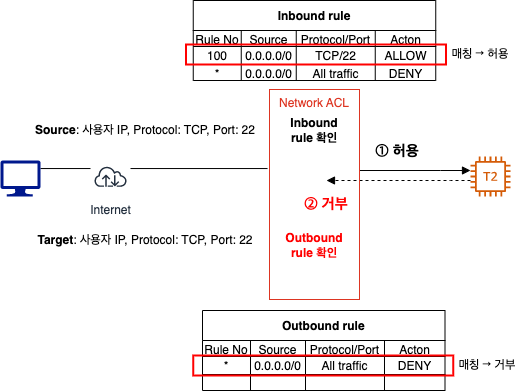

The diagram above was exported from draw.io. Its source (the exported page's mxGraphModel, read from the mxfile embedded in the PNG):
<mxGraphModel dx="1114" dy="877" grid="1" gridSize="10" guides="1" tooltips="1" connect="1" arrows="1" fold="1" page="1" pageScale="1" pageWidth="827" pageHeight="1169" math="0" shadow="0">
  <root>
    <mxCell id="0" />
    <mxCell id="1" parent="0" />
    <mxCell id="EIjQXRE9DcEJxLX_bb-6-1" style="edgeStyle=orthogonalEdgeStyle;rounded=0;orthogonalLoop=1;jettySize=auto;html=1;entryX=-0.022;entryY=0.424;entryDx=0;entryDy=0;entryPerimeter=0;endArrow=none;endFill=0;" edge="1" parent="1">
      <mxGeometry relative="1" as="geometry">
        <mxPoint x="130" y="248.03999999999996" as="sourcePoint" />
        <mxPoint x="357.02" y="248.03999999999996" as="targetPoint" />
      </mxGeometry>
    </mxCell>
    <mxCell id="EIjQXRE9DcEJxLX_bb-6-2" value="" style="sketch=0;aspect=fixed;pointerEvents=1;shadow=0;dashed=0;html=1;strokeColor=none;labelPosition=center;verticalLabelPosition=bottom;verticalAlign=top;align=center;fillColor=#00188D;shape=mxgraph.azure.computer" vertex="1" parent="1">
      <mxGeometry x="90" y="240" width="40" height="36" as="geometry" />
    </mxCell>
    <mxCell id="EIjQXRE9DcEJxLX_bb-6-3" style="edgeStyle=orthogonalEdgeStyle;rounded=0;orthogonalLoop=1;jettySize=auto;html=1;endArrow=block;endFill=1;dashed=1;" edge="1" parent="1" source="EIjQXRE9DcEJxLX_bb-6-4">
      <mxGeometry relative="1" as="geometry">
        <Array as="points">
          <mxPoint x="540" y="260" />
          <mxPoint x="540" y="260" />
        </Array>
        <mxPoint x="527" y="260" as="sourcePoint" />
        <mxPoint x="416" y="260" as="targetPoint" />
      </mxGeometry>
    </mxCell>
    <mxCell id="EIjQXRE9DcEJxLX_bb-6-4" value="" style="sketch=0;outlineConnect=0;fontColor=#232F3E;gradientColor=none;fillColor=#D45B07;strokeColor=none;dashed=0;verticalLabelPosition=bottom;verticalAlign=top;align=center;html=1;fontSize=12;fontStyle=0;aspect=fixed;pointerEvents=1;shape=mxgraph.aws4.t2_instance;" vertex="1" parent="1">
      <mxGeometry x="560" y="236" width="40" height="40" as="geometry" />
    </mxCell>
    <mxCell id="EIjQXRE9DcEJxLX_bb-6-5" style="edgeStyle=orthogonalEdgeStyle;rounded=0;orthogonalLoop=1;jettySize=auto;html=1;endArrow=block;endFill=1;" edge="1" parent="1" source="EIjQXRE9DcEJxLX_bb-6-7" target="EIjQXRE9DcEJxLX_bb-6-4">
      <mxGeometry relative="1" as="geometry">
        <Array as="points">
          <mxPoint x="530" y="250" />
          <mxPoint x="530" y="250" />
        </Array>
      </mxGeometry>
    </mxCell>
    <mxCell id="EIjQXRE9DcEJxLX_bb-6-7" value="Network ACL" style="fillColor=none;strokeColor=#DD3522;verticalAlign=top;fontStyle=0;fontColor=#DD3522;" vertex="1" parent="1">
      <mxGeometry x="359" y="169" width="90" height="210" as="geometry" />
    </mxCell>
    <mxCell id="EIjQXRE9DcEJxLX_bb-6-8" value="Internet" style="sketch=0;outlineConnect=0;fontColor=#232F3E;gradientColor=none;strokeColor=#232F3E;fillColor=#ffffff;dashed=0;verticalLabelPosition=bottom;verticalAlign=top;align=center;html=1;fontSize=12;fontStyle=0;aspect=fixed;shape=mxgraph.aws4.resourceIcon;resIcon=mxgraph.aws4.internet;" vertex="1" parent="1">
      <mxGeometry x="180" y="236" width="40" height="40" as="geometry" />
    </mxCell>
    <mxCell id="EIjQXRE9DcEJxLX_bb-6-9" value="&lt;b&gt;Source&lt;/b&gt;: 사용자 IP, Protocol: TCP, Port: 22" style="text;html=1;strokeColor=none;fillColor=none;align=center;verticalAlign=middle;whiteSpace=wrap;rounded=0;" vertex="1" parent="1">
      <mxGeometry x="120" y="200" width="230" height="20" as="geometry" />
    </mxCell>
    <mxCell id="EIjQXRE9DcEJxLX_bb-6-10" value="&lt;b&gt;Target&lt;/b&gt;: 사용자 IP, Protocol: TCP, Port: 22" style="text;html=1;strokeColor=none;fillColor=none;align=center;verticalAlign=middle;whiteSpace=wrap;rounded=0;" vertex="1" parent="1">
      <mxGeometry x="120" y="310" width="230" height="20" as="geometry" />
    </mxCell>
    <mxCell id="EIjQXRE9DcEJxLX_bb-6-11" value="Inbound rule 확인" style="text;html=1;strokeColor=none;fillColor=none;align=center;verticalAlign=middle;whiteSpace=wrap;rounded=0;fontStyle=1" vertex="1" parent="1">
      <mxGeometry x="369" y="195" width="70" height="30" as="geometry" />
    </mxCell>
    <mxCell id="EIjQXRE9DcEJxLX_bb-6-12" value="&amp;nbsp;① 허용" style="text;html=1;strokeColor=none;fillColor=none;align=center;verticalAlign=middle;whiteSpace=wrap;rounded=0;fontStyle=1;fontSize=15;" vertex="1" parent="1">
      <mxGeometry x="460" y="217.5" width="50" height="25" as="geometry" />
    </mxCell>
    <mxCell id="EIjQXRE9DcEJxLX_bb-6-13" value="&amp;nbsp;② 거부" style="text;html=1;strokeColor=none;fillColor=none;align=center;verticalAlign=middle;whiteSpace=wrap;rounded=0;fontStyle=1;fontSize=15;fontColor=#FF0000;" vertex="1" parent="1">
      <mxGeometry x="389" y="270" width="50" height="25" as="geometry" />
    </mxCell>
    <mxCell id="EIjQXRE9DcEJxLX_bb-6-14" value="Outbound rule 확인" style="text;html=1;strokeColor=none;fillColor=none;align=center;verticalAlign=middle;whiteSpace=wrap;rounded=0;fontStyle=1;fontColor=#FF0000;" vertex="1" parent="1">
      <mxGeometry x="369" y="310" width="70" height="30" as="geometry" />
    </mxCell>
    <mxCell id="EIjQXRE9DcEJxLX_bb-6-47" value="Inbound rule" style="shape=table;startSize=30;container=1;collapsible=0;childLayout=tableLayout;fontStyle=1" vertex="1" parent="1">
      <mxGeometry x="282.75" y="80" width="242.5" height="80" as="geometry" />
    </mxCell>
    <mxCell id="EIjQXRE9DcEJxLX_bb-6-48" value="" style="shape=tableRow;horizontal=0;startSize=0;swimlaneHead=0;swimlaneBody=0;strokeColor=inherit;top=0;left=0;bottom=0;right=0;collapsible=0;dropTarget=0;fillColor=none;points=[[0,0.5],[1,0.5]];portConstraint=eastwest;" vertex="1" parent="EIjQXRE9DcEJxLX_bb-6-47">
      <mxGeometry y="30" width="242.5" height="16" as="geometry" />
    </mxCell>
    <mxCell id="EIjQXRE9DcEJxLX_bb-6-49" value="Rule No" style="shape=partialRectangle;html=1;whiteSpace=wrap;connectable=0;strokeColor=inherit;overflow=hidden;fillColor=none;top=0;left=0;bottom=0;right=0;pointerEvents=1;" vertex="1" parent="EIjQXRE9DcEJxLX_bb-6-48">
      <mxGeometry width="48" height="16" as="geometry">
        <mxRectangle width="48" height="16" as="alternateBounds" />
      </mxGeometry>
    </mxCell>
    <mxCell id="EIjQXRE9DcEJxLX_bb-6-50" value="Source" style="shape=partialRectangle;html=1;whiteSpace=wrap;connectable=0;strokeColor=inherit;overflow=hidden;fillColor=none;top=0;left=0;bottom=0;right=0;pointerEvents=1;" vertex="1" parent="EIjQXRE9DcEJxLX_bb-6-48">
      <mxGeometry x="48" width="55" height="16" as="geometry">
        <mxRectangle width="55" height="16" as="alternateBounds" />
      </mxGeometry>
    </mxCell>
    <mxCell id="EIjQXRE9DcEJxLX_bb-6-51" value="Protocol/Port" style="shape=partialRectangle;html=1;whiteSpace=wrap;connectable=0;strokeColor=inherit;overflow=hidden;fillColor=none;top=0;left=0;bottom=0;right=0;pointerEvents=1;" vertex="1" parent="EIjQXRE9DcEJxLX_bb-6-48">
      <mxGeometry x="103" width="79" height="16" as="geometry">
        <mxRectangle width="79" height="16" as="alternateBounds" />
      </mxGeometry>
    </mxCell>
    <mxCell id="EIjQXRE9DcEJxLX_bb-6-52" value="Acton" style="shape=partialRectangle;html=1;whiteSpace=wrap;connectable=0;strokeColor=inherit;overflow=hidden;fillColor=none;top=0;left=0;bottom=0;right=0;pointerEvents=1;" vertex="1" parent="EIjQXRE9DcEJxLX_bb-6-48">
      <mxGeometry x="182" width="61" height="16" as="geometry">
        <mxRectangle width="61" height="16" as="alternateBounds" />
      </mxGeometry>
    </mxCell>
    <mxCell id="EIjQXRE9DcEJxLX_bb-6-53" value="" style="shape=tableRow;horizontal=0;startSize=0;swimlaneHead=0;swimlaneBody=0;strokeColor=inherit;top=0;left=0;bottom=0;right=0;collapsible=0;dropTarget=0;fillColor=none;points=[[0,0.5],[1,0.5]];portConstraint=eastwest;" vertex="1" parent="EIjQXRE9DcEJxLX_bb-6-47">
      <mxGeometry y="46" width="242.5" height="18" as="geometry" />
    </mxCell>
    <mxCell id="EIjQXRE9DcEJxLX_bb-6-54" value="100" style="shape=partialRectangle;html=1;whiteSpace=wrap;connectable=0;strokeColor=inherit;overflow=hidden;fillColor=none;top=0;left=0;bottom=0;right=0;pointerEvents=1;" vertex="1" parent="EIjQXRE9DcEJxLX_bb-6-53">
      <mxGeometry width="48" height="18" as="geometry">
        <mxRectangle width="48" height="18" as="alternateBounds" />
      </mxGeometry>
    </mxCell>
    <mxCell id="EIjQXRE9DcEJxLX_bb-6-55" value="0.0.0.0/0" style="shape=partialRectangle;html=1;whiteSpace=wrap;connectable=0;strokeColor=inherit;overflow=hidden;fillColor=none;top=0;left=0;bottom=0;right=0;pointerEvents=1;" vertex="1" parent="EIjQXRE9DcEJxLX_bb-6-53">
      <mxGeometry x="48" width="55" height="18" as="geometry">
        <mxRectangle width="55" height="18" as="alternateBounds" />
      </mxGeometry>
    </mxCell>
    <mxCell id="EIjQXRE9DcEJxLX_bb-6-56" value="TCP/22" style="shape=partialRectangle;html=1;whiteSpace=wrap;connectable=0;strokeColor=inherit;overflow=hidden;fillColor=none;top=0;left=0;bottom=0;right=0;pointerEvents=1;" vertex="1" parent="EIjQXRE9DcEJxLX_bb-6-53">
      <mxGeometry x="103" width="79" height="18" as="geometry">
        <mxRectangle width="79" height="18" as="alternateBounds" />
      </mxGeometry>
    </mxCell>
    <mxCell id="EIjQXRE9DcEJxLX_bb-6-57" value="ALLOW" style="shape=partialRectangle;html=1;whiteSpace=wrap;connectable=0;strokeColor=inherit;overflow=hidden;fillColor=none;top=0;left=0;bottom=0;right=0;pointerEvents=1;" vertex="1" parent="EIjQXRE9DcEJxLX_bb-6-53">
      <mxGeometry x="182" width="61" height="18" as="geometry">
        <mxRectangle width="61" height="18" as="alternateBounds" />
      </mxGeometry>
    </mxCell>
    <mxCell id="EIjQXRE9DcEJxLX_bb-6-58" value="" style="shape=tableRow;horizontal=0;startSize=0;swimlaneHead=0;swimlaneBody=0;strokeColor=inherit;top=0;left=0;bottom=0;right=0;collapsible=0;dropTarget=0;fillColor=none;points=[[0,0.5],[1,0.5]];portConstraint=eastwest;" vertex="1" parent="EIjQXRE9DcEJxLX_bb-6-47">
      <mxGeometry y="64" width="242.5" height="16" as="geometry" />
    </mxCell>
    <mxCell id="EIjQXRE9DcEJxLX_bb-6-59" value="*" style="shape=partialRectangle;html=1;whiteSpace=wrap;connectable=0;strokeColor=inherit;overflow=hidden;fillColor=none;top=0;left=0;bottom=0;right=0;pointerEvents=1;" vertex="1" parent="EIjQXRE9DcEJxLX_bb-6-58">
      <mxGeometry width="48" height="16" as="geometry">
        <mxRectangle width="48" height="16" as="alternateBounds" />
      </mxGeometry>
    </mxCell>
    <mxCell id="EIjQXRE9DcEJxLX_bb-6-60" value="0.0.0.0/0" style="shape=partialRectangle;html=1;whiteSpace=wrap;connectable=0;strokeColor=inherit;overflow=hidden;fillColor=none;top=0;left=0;bottom=0;right=0;pointerEvents=1;" vertex="1" parent="EIjQXRE9DcEJxLX_bb-6-58">
      <mxGeometry x="48" width="55" height="16" as="geometry">
        <mxRectangle width="55" height="16" as="alternateBounds" />
      </mxGeometry>
    </mxCell>
    <mxCell id="EIjQXRE9DcEJxLX_bb-6-61" value="All traffic" style="shape=partialRectangle;html=1;whiteSpace=wrap;connectable=0;strokeColor=inherit;overflow=hidden;fillColor=none;top=0;left=0;bottom=0;right=0;pointerEvents=1;" vertex="1" parent="EIjQXRE9DcEJxLX_bb-6-58">
      <mxGeometry x="103" width="79" height="16" as="geometry">
        <mxRectangle width="79" height="16" as="alternateBounds" />
      </mxGeometry>
    </mxCell>
    <mxCell id="EIjQXRE9DcEJxLX_bb-6-62" value="DENY" style="shape=partialRectangle;html=1;whiteSpace=wrap;connectable=0;strokeColor=inherit;overflow=hidden;fillColor=none;top=0;left=0;bottom=0;right=0;pointerEvents=1;" vertex="1" parent="EIjQXRE9DcEJxLX_bb-6-58">
      <mxGeometry x="182" width="61" height="16" as="geometry">
        <mxRectangle width="61" height="16" as="alternateBounds" />
      </mxGeometry>
    </mxCell>
    <mxCell id="EIjQXRE9DcEJxLX_bb-6-63" value="Outbound rule" style="shape=table;startSize=30;container=1;collapsible=0;childLayout=tableLayout;fontStyle=1" vertex="1" parent="1">
      <mxGeometry x="292" y="390" width="242.5" height="80" as="geometry" />
    </mxCell>
    <mxCell id="EIjQXRE9DcEJxLX_bb-6-64" value="" style="shape=tableRow;horizontal=0;startSize=0;swimlaneHead=0;swimlaneBody=0;strokeColor=inherit;top=0;left=0;bottom=0;right=0;collapsible=0;dropTarget=0;fillColor=none;points=[[0,0.5],[1,0.5]];portConstraint=eastwest;" vertex="1" parent="EIjQXRE9DcEJxLX_bb-6-63">
      <mxGeometry y="30" width="242.5" height="16" as="geometry" />
    </mxCell>
    <mxCell id="EIjQXRE9DcEJxLX_bb-6-65" value="Rule No" style="shape=partialRectangle;html=1;whiteSpace=wrap;connectable=0;strokeColor=inherit;overflow=hidden;fillColor=none;top=0;left=0;bottom=0;right=0;pointerEvents=1;" vertex="1" parent="EIjQXRE9DcEJxLX_bb-6-64">
      <mxGeometry width="48" height="16" as="geometry">
        <mxRectangle width="48" height="16" as="alternateBounds" />
      </mxGeometry>
    </mxCell>
    <mxCell id="EIjQXRE9DcEJxLX_bb-6-66" value="Source" style="shape=partialRectangle;html=1;whiteSpace=wrap;connectable=0;strokeColor=inherit;overflow=hidden;fillColor=none;top=0;left=0;bottom=0;right=0;pointerEvents=1;" vertex="1" parent="EIjQXRE9DcEJxLX_bb-6-64">
      <mxGeometry x="48" width="55" height="16" as="geometry">
        <mxRectangle width="55" height="16" as="alternateBounds" />
      </mxGeometry>
    </mxCell>
    <mxCell id="EIjQXRE9DcEJxLX_bb-6-67" value="Protocol/Port" style="shape=partialRectangle;html=1;whiteSpace=wrap;connectable=0;strokeColor=inherit;overflow=hidden;fillColor=none;top=0;left=0;bottom=0;right=0;pointerEvents=1;" vertex="1" parent="EIjQXRE9DcEJxLX_bb-6-64">
      <mxGeometry x="103" width="79" height="16" as="geometry">
        <mxRectangle width="79" height="16" as="alternateBounds" />
      </mxGeometry>
    </mxCell>
    <mxCell id="EIjQXRE9DcEJxLX_bb-6-68" value="Acton" style="shape=partialRectangle;html=1;whiteSpace=wrap;connectable=0;strokeColor=inherit;overflow=hidden;fillColor=none;top=0;left=0;bottom=0;right=0;pointerEvents=1;" vertex="1" parent="EIjQXRE9DcEJxLX_bb-6-64">
      <mxGeometry x="182" width="61" height="16" as="geometry">
        <mxRectangle width="61" height="16" as="alternateBounds" />
      </mxGeometry>
    </mxCell>
    <mxCell id="EIjQXRE9DcEJxLX_bb-6-69" value="" style="shape=tableRow;horizontal=0;startSize=0;swimlaneHead=0;swimlaneBody=0;strokeColor=inherit;top=0;left=0;bottom=0;right=0;collapsible=0;dropTarget=0;fillColor=none;points=[[0,0.5],[1,0.5]];portConstraint=eastwest;" vertex="1" parent="EIjQXRE9DcEJxLX_bb-6-63">
      <mxGeometry y="46" width="242.5" height="18" as="geometry" />
    </mxCell>
    <mxCell id="EIjQXRE9DcEJxLX_bb-6-70" value="*" style="shape=partialRectangle;html=1;whiteSpace=wrap;connectable=0;strokeColor=inherit;overflow=hidden;fillColor=none;top=0;left=0;bottom=0;right=0;pointerEvents=1;" vertex="1" parent="EIjQXRE9DcEJxLX_bb-6-69">
      <mxGeometry width="48" height="18" as="geometry">
        <mxRectangle width="48" height="18" as="alternateBounds" />
      </mxGeometry>
    </mxCell>
    <mxCell id="EIjQXRE9DcEJxLX_bb-6-71" value="0.0.0.0/0" style="shape=partialRectangle;html=1;whiteSpace=wrap;connectable=0;strokeColor=inherit;overflow=hidden;fillColor=none;top=0;left=0;bottom=0;right=0;pointerEvents=1;" vertex="1" parent="EIjQXRE9DcEJxLX_bb-6-69">
      <mxGeometry x="48" width="55" height="18" as="geometry">
        <mxRectangle width="55" height="18" as="alternateBounds" />
      </mxGeometry>
    </mxCell>
    <mxCell id="EIjQXRE9DcEJxLX_bb-6-72" value="All traffic" style="shape=partialRectangle;html=1;whiteSpace=wrap;connectable=0;strokeColor=inherit;overflow=hidden;fillColor=none;top=0;left=0;bottom=0;right=0;pointerEvents=1;" vertex="1" parent="EIjQXRE9DcEJxLX_bb-6-69">
      <mxGeometry x="103" width="79" height="18" as="geometry">
        <mxRectangle width="79" height="18" as="alternateBounds" />
      </mxGeometry>
    </mxCell>
    <mxCell id="EIjQXRE9DcEJxLX_bb-6-73" value="DENY" style="shape=partialRectangle;html=1;whiteSpace=wrap;connectable=0;strokeColor=inherit;overflow=hidden;fillColor=none;top=0;left=0;bottom=0;right=0;pointerEvents=1;" vertex="1" parent="EIjQXRE9DcEJxLX_bb-6-69">
      <mxGeometry x="182" width="61" height="18" as="geometry">
        <mxRectangle width="61" height="18" as="alternateBounds" />
      </mxGeometry>
    </mxCell>
    <mxCell id="EIjQXRE9DcEJxLX_bb-6-74" value="" style="shape=tableRow;horizontal=0;startSize=0;swimlaneHead=0;swimlaneBody=0;strokeColor=inherit;top=0;left=0;bottom=0;right=0;collapsible=0;dropTarget=0;fillColor=none;points=[[0,0.5],[1,0.5]];portConstraint=eastwest;" vertex="1" parent="EIjQXRE9DcEJxLX_bb-6-63">
      <mxGeometry y="64" width="242.5" height="16" as="geometry" />
    </mxCell>
    <mxCell id="EIjQXRE9DcEJxLX_bb-6-75" value="" style="shape=partialRectangle;html=1;whiteSpace=wrap;connectable=0;strokeColor=inherit;overflow=hidden;fillColor=none;top=0;left=0;bottom=0;right=0;pointerEvents=1;" vertex="1" parent="EIjQXRE9DcEJxLX_bb-6-74">
      <mxGeometry width="48" height="16" as="geometry">
        <mxRectangle width="48" height="16" as="alternateBounds" />
      </mxGeometry>
    </mxCell>
    <mxCell id="EIjQXRE9DcEJxLX_bb-6-76" value="" style="shape=partialRectangle;html=1;whiteSpace=wrap;connectable=0;strokeColor=inherit;overflow=hidden;fillColor=none;top=0;left=0;bottom=0;right=0;pointerEvents=1;" vertex="1" parent="EIjQXRE9DcEJxLX_bb-6-74">
      <mxGeometry x="48" width="55" height="16" as="geometry">
        <mxRectangle width="55" height="16" as="alternateBounds" />
      </mxGeometry>
    </mxCell>
    <mxCell id="EIjQXRE9DcEJxLX_bb-6-77" value="" style="shape=partialRectangle;html=1;whiteSpace=wrap;connectable=0;strokeColor=inherit;overflow=hidden;fillColor=none;top=0;left=0;bottom=0;right=0;pointerEvents=1;" vertex="1" parent="EIjQXRE9DcEJxLX_bb-6-74">
      <mxGeometry x="103" width="79" height="16" as="geometry">
        <mxRectangle width="79" height="16" as="alternateBounds" />
      </mxGeometry>
    </mxCell>
    <mxCell id="EIjQXRE9DcEJxLX_bb-6-78" value="" style="shape=partialRectangle;html=1;whiteSpace=wrap;connectable=0;strokeColor=inherit;overflow=hidden;fillColor=none;top=0;left=0;bottom=0;right=0;pointerEvents=1;" vertex="1" parent="EIjQXRE9DcEJxLX_bb-6-74">
      <mxGeometry x="182" width="61" height="16" as="geometry">
        <mxRectangle width="61" height="16" as="alternateBounds" />
      </mxGeometry>
    </mxCell>
    <mxCell id="EIjQXRE9DcEJxLX_bb-6-79" value="" style="rounded=0;whiteSpace=wrap;html=1;fillColor=none;strokeColor=#FF0000;strokeWidth=2;" vertex="1" parent="1">
      <mxGeometry x="275.5" y="124" width="260" height="20" as="geometry" />
    </mxCell>
    <mxCell id="EIjQXRE9DcEJxLX_bb-6-80" value="매칭 → 허용" style="text;html=1;strokeColor=none;fillColor=none;align=center;verticalAlign=middle;whiteSpace=wrap;rounded=0;" vertex="1" parent="1">
      <mxGeometry x="540" y="119" width="60" height="30" as="geometry" />
    </mxCell>
    <mxCell id="EIjQXRE9DcEJxLX_bb-6-81" value="" style="rounded=0;whiteSpace=wrap;html=1;fillColor=none;strokeColor=#FF0000;strokeWidth=2;" vertex="1" parent="1">
      <mxGeometry x="282.75" y="435" width="260" height="20" as="geometry" />
    </mxCell>
    <mxCell id="EIjQXRE9DcEJxLX_bb-6-82" value="매칭 → 거부" style="text;html=1;strokeColor=none;fillColor=none;align=center;verticalAlign=middle;whiteSpace=wrap;rounded=0;" vertex="1" parent="1">
      <mxGeometry x="547.25" y="430" width="60" height="30" as="geometry" />
    </mxCell>
  </root>
</mxGraphModel>